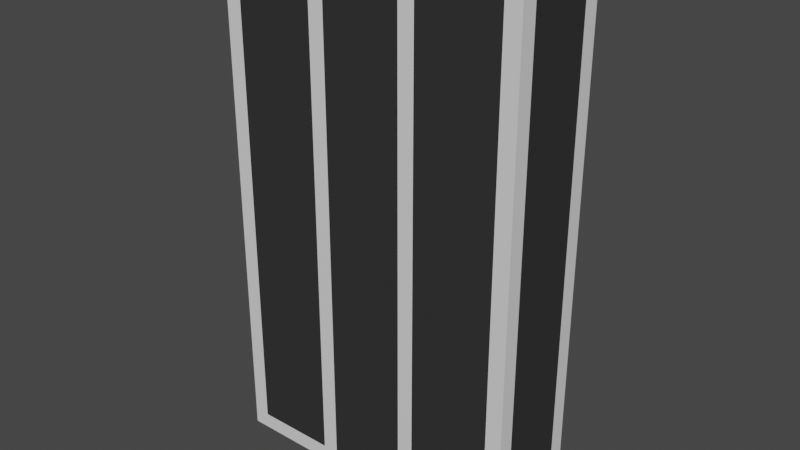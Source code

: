 # Source: basic_tower_canon_5.blend  (saved by Blender 2.80.75; exported with 4.5.12 LTS)
import bpy
from mathutils import Matrix  # noqa: F401  (used for matrix-valued properties, if any)

bpy.ops.wm.read_factory_settings(use_empty=True)
scene = bpy.context.scene
scene.name = 'Scene'

# ---- collections
col_collection = bpy.data.collections.new('Collection'); scene.collection.children.link(col_collection)

# ---- materials (node trees are filled in below, after node groups)
mat_material_001 = bpy.data.materials.new('Material.001')
mat_material_001.use_transparent_shadow = False
mat_material_002 = bpy.data.materials.new('Material.002')
mat_material_002.use_transparent_shadow = False

# ---- material node trees
mat_material_001.use_nodes = True; mat_material_001.node_tree.nodes.clear()
_N = mat_material_001.node_tree.nodes; _L = mat_material_001.node_tree.links
n0 = _N.new('ShaderNodeOutputMaterial'); n0.name = 'Material Output'; n0.location = (300, 300)
n1 = _N.new('ShaderNodeBsdfPrincipled'); n1.name = 'Principled BSDF'; n1.location = (10, 300)
n1.distribution = 'GGX'
n1.subsurface_method = 'BURLEY'
n1.inputs[3].default_value = 1.45
n1.inputs[27].default_value = (0.0, 0.0, 0.0, 1.0)
n1.inputs[28].default_value = 1.0
_L.new(n1.outputs[0], n0.inputs[0])
n0.is_active_output = True
mat_material_002.use_nodes = True; mat_material_002.node_tree.nodes.clear()
_N = mat_material_002.node_tree.nodes; _L = mat_material_002.node_tree.links
n0 = _N.new('ShaderNodeOutputMaterial'); n0.name = 'Material Output'; n0.location = (300, 300)
n1 = _N.new('ShaderNodeBsdfPrincipled'); n1.name = 'Principled BSDF'; n1.location = (10, 300)
n1.distribution = 'GGX'
n1.subsurface_method = 'BURLEY'
n1.inputs[0].default_value = (0.03082, 0.03082, 0.03082, 1.0)
n1.inputs[3].default_value = 1.45
n1.inputs[27].default_value = (0.0, 0.0, 0.0, 1.0)
n1.inputs[28].default_value = 1.0
_L.new(n1.outputs[0], n0.inputs[0])
n0.is_active_output = True

# ---- world
world_world = bpy.data.worlds.new('World'); scene.world = world_world
world_world.use_nodes = True; world_world.node_tree.nodes.clear()
_N = world_world.node_tree.nodes; _L = world_world.node_tree.links
n0 = _N.new('ShaderNodeOutputWorld'); n0.name = 'World Output'; n0.location = (300, 300)
n1 = _N.new('ShaderNodeBackground'); n1.name = 'Background'; n1.location = (10, 300)
n1.inputs[0].default_value = (0.05088, 0.05088, 0.05088, 1.0)
_L.new(n1.outputs[0], n0.inputs[0])
n0.is_active_output = True
world_world.color = (0.05088, 0.05088, 0.05088)
world_world.use_sun_shadow = False
world_world.sun_shadow_jitter_overblur = 0.0

# ---- meshes
me_cube_002 = bpy.data.meshes.new('Cube.002')
me_cube_002.from_pydata([(-0.38, -0.125, -0.425), (0.38, -0.125, -0.425), (-0.38, -0.125, 0.875), (0.38, -0.125, 0.875), (-0.38, 0.125, -0.425), (0.38, 0.125, -0.425), (-0.38, 0.125, 0.875), (0.38, 0.125, 0.875), (-0.34, -0.125, -0.385), (0.34, -0.125, -0.385), (0.34, -0.125, 0.835), (-0.34, -0.125, 0.835), (-0.34, -0.085, 0.875), (0.34, -0.085, 0.875), (0.34, 0.085, 0.875), (-0.34, 0.085, 0.875), (-0.34, 0.125, 0.835), (0.34, 0.125, 0.835), (0.34, 0.125, -0.385), (-0.34, 0.125, -0.385), (-0.34, 0.085, -0.425), (0.34, 0.085, -0.425), (0.34, -0.085, -0.425), (-0.34, -0.085, -0.425), (-0.38, -0.085, 0.835), (-0.38, 0.085, 0.835), (-0.38, 0.085, -0.385), (-0.38, -0.085, -0.385), (0.38, 0.085, 0.835), (0.38, -0.085, 0.835), (0.38, -0.085, -0.385), (0.38, 0.085, -0.385), (-0.09778, -0.125, -0.425), (-0.1378, -0.125, -0.425), (0.1378, -0.125, -0.425), (0.09778, -0.125, -0.425), (0.09778, -0.125, 0.875), (0.1378, -0.125, 0.875), (-0.1378, -0.125, 0.875), (-0.09778, -0.125, 0.875), (0.09778, 0.125, 0.875), (0.1378, 0.125, 0.875), (-0.1378, 0.125, 0.875), (-0.09778, 0.125, 0.875), (0.09778, 0.125, -0.425), (0.1378, 0.125, -0.425), (-0.1378, 0.125, -0.425), (-0.09778, 0.125, -0.425), (-0.09778, -0.125, -0.385), (-0.1378, -0.125, -0.385), (0.1378, -0.125, -0.385), (0.09778, -0.125, -0.385), (0.09778, -0.125, 0.835), (0.1378, -0.125, 0.835), (-0.1378, -0.125, 0.835), (-0.09778, -0.125, 0.835), (0.1378, -0.085, 0.875), (0.09778, -0.085, 0.875), (-0.09778, -0.085, 0.875), (-0.1378, -0.085, 0.875), (0.09778, 0.085, 0.875), (0.1378, 0.085, 0.875), (-0.1378, 0.085, 0.875), (-0.09778, 0.085, 0.875), (0.1378, 0.125, 0.835), (0.09778, 0.125, 0.835), (-0.09778, 0.125, 0.835), (-0.1378, 0.125, 0.835), (0.09778, 0.125, -0.385), (0.1378, 0.125, -0.385), (-0.1378, 0.125, -0.385), (-0.09778, 0.125, -0.385), (0.1378, 0.085, -0.425), (0.09778, 0.085, -0.425), (-0.09778, 0.085, -0.425), (-0.1378, 0.085, -0.425), (-0.1378, -0.085, -0.425), (-0.09778, -0.085, -0.425), (0.09778, -0.085, -0.425), (0.1378, -0.085, -0.425)], [], [(56, 13, 14, 61), (58, 57, 60, 63), (66, 65, 68, 71), (74, 73, 78, 77), (24, 25, 26, 27), (28, 29, 30, 31), (3, 37, 53, 10), (1, 3, 10, 9), (7, 41, 61, 14), (2, 0, 8, 11), (36, 39, 55, 52), (3, 7, 14, 13), (5, 45, 69, 18), (6, 2, 12, 15), (40, 43, 63, 60), (7, 5, 18, 17), (8, 49, 54, 11), (4, 6, 16, 19), (44, 47, 71, 68), (5, 1, 22, 21), (32, 35, 51, 48), (0, 4, 20, 23), (2, 6, 25, 24), (6, 4, 26, 25), (4, 0, 27, 26), (0, 2, 24, 27), (7, 3, 29, 28), (3, 1, 30, 29), (1, 5, 31, 30), (5, 7, 28, 31), (34, 1, 9, 50), (1, 34, 79, 22), (46, 4, 19, 70), (4, 46, 75, 20), (45, 5, 21, 72), (47, 44, 73, 74), (42, 6, 15, 62), (6, 42, 67, 16), (41, 7, 17, 64), (43, 40, 65, 66), (38, 2, 11, 54), (2, 38, 59, 12), (37, 3, 13, 56), (39, 36, 57, 58), (33, 0, 23, 76), (35, 32, 77, 78), (20, 75, 76, 23), (72, 21, 22, 79), (16, 67, 70, 19), (64, 17, 18, 69), (12, 59, 62, 15), (48, 51, 52, 55), (50, 9, 10, 53), (35, 78, 79, 34), (33, 76, 77, 32), (47, 74, 75, 46), (45, 72, 73, 44), (44, 68, 69, 45), (46, 70, 71, 47), (43, 66, 67, 42), (41, 64, 65, 40), (40, 60, 61, 41), (42, 62, 63, 43), (39, 58, 59, 38), (37, 56, 57, 36), (36, 52, 53, 37), (38, 54, 55, 39), (32, 48, 49, 33), (34, 50, 51, 35), (74, 77, 76, 75), (72, 79, 78, 73), (66, 71, 70, 67), (64, 69, 68, 65), (58, 63, 62, 59), (56, 61, 60, 57), (48, 55, 54, 49), (50, 53, 52, 51), (0, 33, 49, 8)])
me_cube_002.polygons.foreach_set('material_index', [1, 1, 1, 1, 1, 1, 0, 0, 0, 0, 0, 0, 0, 0, 0, 0, 1, 0, 0, 0, 0, 0, 0, 0, 0, 0, 0, 0, 0, 0, 0, 0, 0, 0, 0, 0, 0, 0, 0, 0, 0, 0, 0, 0, 0, 0, 1, 1, 1, 1, 1, 1, 1, 0, 0, 0, 0, 0, 0, 0, 0, 0, 0, 0, 0, 0, 0, 0, 0, 0, 0, 0, 0, 0, 0, 0, 0, 0])
_uv = me_cube_002.uv_layers.new(name='UVMap')
_uv.uv.foreach_set('vector', [0.5334, 0.29, 0.585, 0.29, 0.585, 0.46, 0.5334, 0.46, 0.4765, 0.29, 0.5235, 0.29, 0.5235, 0.46, 0.4765, 0.46, 0.4765, 0.5077, 0.5235, 0.5077, 0.5235, 0.7423, 0.4765, 0.7423, 0.4765, 0.79, 0.5235, 0.79, 0.5235, 0.96, 0.4765, 0.96, 0.165, 0.5077, 0.335, 0.5077, 0.335, 0.7423, 0.165, 0.7423, 0.665, 0.5077, 0.835, 0.5077, 0.835, 0.7423, 0.665, 0.7423, 0.625, 0.25, 0.548, 0.25, 0.5334, 0.2423, 0.585, 0.2423, 0.625, 0.0, 0.625, 0.25, 0.585, 0.2423, 0.585, 0.007692, 0.625, 0.5, 0.548, 0.5, 0.5334, 0.46, 0.585, 0.46, 0.375, 0.25, 0.375, 0.0, 0.415, 0.007692, 0.415, 0.2423, 0.5346, 0.25, 0.4654, 0.25, 0.4765, 0.2423, 0.5235, 0.2423, 0.625, 0.25, 0.625, 0.5, 0.585, 0.46, 0.585, 0.29, 0.625, 0.75, 0.548, 0.75, 0.5334, 0.7423, 0.585, 0.7423, 0.375, 0.5, 0.375, 0.25, 0.415, 0.29, 0.415, 0.46, 0.5346, 0.5, 0.4654, 0.5, 0.4765, 0.46, 0.5235, 0.46, 0.625, 0.5, 0.625, 0.75, 0.585, 0.7423, 0.585, 0.5077, 0.415, 0.007692, 0.4666, 0.007692, 0.4666, 0.2423, 0.415, 0.2423, 0.375, 0.75, 0.375, 0.5, 0.415, 0.5077, 0.415, 0.7423, 0.5346, 0.75, 0.4654, 0.75, 0.4765, 0.7423, 0.5235, 0.7423, 0.625, 0.75, 0.625, 1.0, 0.585, 0.96, 0.585, 0.79, 0.4654, 0.0, 0.5346, 0.0, 0.5235, 0.007692, 0.4765, 0.007692, 0.375, 1.0, 0.375, 0.75, 0.415, 0.79, 0.415, 0.96, 0.125, 0.5, 0.375, 0.5, 0.335, 0.5077, 0.165, 0.5077, 0.375, 0.5, 0.375, 0.75, 0.335, 0.7423, 0.335, 0.5077, 0.375, 0.75, 0.125, 0.75, 0.165, 0.7423, 0.335, 0.7423, 0.125, 0.75, 0.125, 0.5, 0.165, 0.5077, 0.165, 0.7423, 0.625, 0.5, 0.875, 0.5, 0.835, 0.5077, 0.665, 0.5077, 0.875, 0.5, 0.875, 0.75, 0.835, 0.7423, 0.835, 0.5077, 0.875, 0.75, 0.625, 0.75, 0.665, 0.7423, 0.835, 0.7423, 0.625, 0.75, 0.625, 0.5, 0.665, 0.5077, 0.665, 0.7423, 0.548, 0.0, 0.625, 0.0, 0.585, 0.007692, 0.5334, 0.007692, 0.625, 1.0, 0.548, 1.0, 0.5334, 0.96, 0.585, 0.96, 0.452, 0.75, 0.375, 0.75, 0.415, 0.7423, 0.4666, 0.7423, 0.375, 0.75, 0.452, 0.75, 0.4666, 0.79, 0.415, 0.79, 0.548, 0.75, 0.625, 0.75, 0.585, 0.79, 0.5334, 0.79, 0.4654, 0.75, 0.5346, 0.75, 0.5235, 0.79, 0.4765, 0.79, 0.452, 0.5, 0.375, 0.5, 0.415, 0.46, 0.4666, 0.46, 0.375, 0.5, 0.452, 0.5, 0.4666, 0.5077, 0.415, 0.5077, 0.548, 0.5, 0.625, 0.5, 0.585, 0.5077, 0.5334, 0.5077, 0.4654, 0.5, 0.5346, 0.5, 0.5235, 0.5077, 0.4765, 0.5077, 0.452, 0.25, 0.375, 0.25, 0.415, 0.2423, 0.4666, 0.2423, 0.375, 0.25, 0.452, 0.25, 0.4666, 0.29, 0.415, 0.29, 0.548, 0.25, 0.625, 0.25, 0.585, 0.29, 0.5334, 0.29, 0.4654, 0.25, 0.5346, 0.25, 0.5235, 0.29, 0.4765, 0.29, 0.452, 1.0, 0.375, 1.0, 0.415, 0.96, 0.4666, 0.96, 0.5346, 1.0, 0.4654, 1.0, 0.4765, 0.96, 0.5235, 0.96, 0.415, 0.79, 0.4666, 0.79, 0.4666, 0.96, 0.415, 0.96, 0.5334, 0.79, 0.585, 0.79, 0.585, 0.96, 0.5334, 0.96, 0.415, 0.5077, 0.4666, 0.5077, 0.4666, 0.7423, 0.415, 0.7423, 0.5334, 0.5077, 0.585, 0.5077, 0.585, 0.7423, 0.5334, 0.7423, 0.415, 0.29, 0.4666, 0.29, 0.4666, 0.46, 0.415, 0.46, 0.4765, 0.007692, 0.5235, 0.007692, 0.5235, 0.2423, 0.4765, 0.2423, 0.5334, 0.007692, 0.585, 0.007692, 0.585, 0.2423, 0.5334, 0.2423, 0.5346, 1.0, 0.5235, 0.96, 0.5334, 0.96, 0.548, 1.0, 0.452, 1.0, 0.4666, 0.96, 0.4765, 0.96, 0.4654, 1.0, 0.4654, 0.75, 0.4765, 0.79, 0.4666, 0.79, 0.452, 0.75, 0.548, 0.75, 0.5334, 0.79, 0.5235, 0.79, 0.5346, 0.75, 0.5346, 0.75, 0.5235, 0.7423, 0.5334, 0.7423, 0.548, 0.75, 0.452, 0.75, 0.4666, 0.7423, 0.4765, 0.7423, 0.4654, 0.75, 0.4654, 0.5, 0.4765, 0.5077, 0.4666, 0.5077, 0.452, 0.5, 0.548, 0.5, 0.5334, 0.5077, 0.5235, 0.5077, 0.5346, 0.5, 0.5346, 0.5, 0.5235, 0.46, 0.5334, 0.46, 0.548, 0.5, 0.452, 0.5, 0.4666, 0.46, 0.4765, 0.46, 0.4654, 0.5, 0.4654, 0.25, 0.4765, 0.29, 0.4666, 0.29, 0.452, 0.25, 0.548, 0.25, 0.5334, 0.29, 0.5235, 0.29, 0.5346, 0.25, 0.5346, 0.25, 0.5235, 0.2423, 0.5334, 0.2423, 0.548, 0.25, 0.452, 0.25, 0.4666, 0.2423, 0.4765, 0.2423, 0.4654, 0.25, 0.4654, 0.0, 0.4765, 0.007692, 0.4666, 0.007692, 0.452, 0.0, 0.548, 0.0, 0.5334, 0.007692, 0.5235, 0.007692, 0.5346, 0.0, 0.4765, 0.79, 0.4765, 0.96, 0.4666, 0.96, 0.4666, 0.79, 0.5334, 0.79, 0.5334, 0.96, 0.5235, 0.96, 0.5235, 0.79, 0.4765, 0.5077, 0.4765, 0.7423, 0.4666, 0.7423, 0.4666, 0.5077, 0.5334, 0.5077, 0.5334, 0.7423, 0.5235, 0.7423, 0.5235, 0.5077, 0.4765, 0.29, 0.4765, 0.46, 0.4666, 0.46, 0.4666, 0.29, 0.5334, 0.29, 0.5334, 0.46, 0.5235, 0.46, 0.5235, 0.29, 0.4765, 0.007692, 0.4765, 0.2423, 0.4666, 0.2423, 0.4666, 0.007692, 0.5334, 0.007692, 0.5334, 0.2423, 0.5235, 0.2423, 0.5235, 0.007692, 0.375, 0.0, 0.452, 0.0, 0.4666, 0.007692, 0.415, 0.007692])
me_cube_002.materials.append(mat_material_001)
me_cube_002.materials.append(mat_material_002)
me_cube_002.use_remesh_preserve_volume = False
me_cube_002.use_remesh_preserve_attributes = False
me_cube_002.use_mirror_vertex_groups = False
me_cube_002.update()

# ---- objects
ob_cube = bpy.data.objects.new('Cube', me_cube_002)

# ---- transforms, parenting, visibility, modifiers, constraints
ob_cube.location = (0.0, 0.0, 0.0)
ob_cube.lineart.crease_threshold = 0.0

# ---- collection membership
col_collection.objects.link(ob_cube)

# ---- scene / render settings (as saved in the file)
scene.frame_start = 1; scene.frame_end = 250; scene.frame_set(1)
scene.render.engine = 'BLENDER_EEVEE_NEXT'
scene.cycles.use_denoising = False
scene.cycles.samples = 128
scene.cycles.sampling_pattern = 'TABULATED_SOBOL'
scene.cycles.use_adaptive_sampling = False
scene.cycles.use_light_tree = False
scene.view_settings.view_transform = 'Filmic'
bpy.context.view_layer.update()

# ---- added for rendering (the .blend has no active camera and no usable light): camera, sun
cam_auto = bpy.data.cameras.new('AutoCamera')
cam_auto.lens = 50.0
cam_auto.sensor_width = 36.0
cam_auto.clip_end = 1000.0
ob_auto_camera = bpy.data.objects.new('AutoCamera', cam_auto)
scene.collection.objects.link(ob_auto_camera)
ob_auto_camera.location = (1.41232, -1.69479, 1.35486)
ob_auto_camera.rotation_euler = (1.09748, -7.21219e-08, 0.694738)
scene.camera = ob_auto_camera
light_auto_sun = bpy.data.lights.new('AutoSun', 'SUN')
light_auto_sun.energy = 3.0
light_auto_sun.angle = 0.0523599
ob_auto_sun = bpy.data.objects.new('AutoSun', light_auto_sun)
scene.collection.objects.link(ob_auto_sun)
ob_auto_sun.rotation_euler = (0.872665, 0.174533, 0.523599)
bpy.context.view_layer.update()

